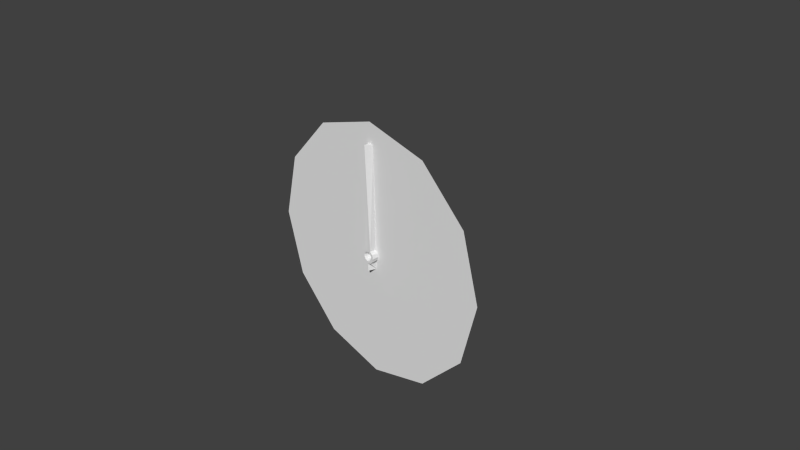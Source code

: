 # Source: niddle_second.blend  (saved by Blender 2.76.0; exported with 4.5.12 LTS)
import bpy
from mathutils import Matrix  # noqa: F401  (used for matrix-valued properties, if any)

bpy.ops.wm.read_factory_settings(use_empty=True)
scene = bpy.context.scene
scene.name = 'Scene'

# ---- collections
col_collection_1 = bpy.data.collections.new('Collection 1'); scene.collection.children.link(col_collection_1)

# ---- materials (node trees are filled in below, after node groups)
mat_material = bpy.data.materials.new('Material')
mat_material.alpha_threshold = 0.0
mat_material.use_transparent_shadow = False
mat_material.roughness = 0.5
mat_material.line_color = (0.0, 0.0, 0.0, 1.0)

# ---- material node trees

# ---- world
world_world = bpy.data.worlds.new('World'); scene.world = world_world
world_world.color = (0.05088, 0.05088, 0.05088)
world_world.use_sun_shadow = False
world_world.sun_shadow_jitter_overblur = 0.0
world_world.cycles.sampling_method = 'MANUAL'
world_world.cycles.sample_map_resolution = 256

# ---- cameras
cam_camera = bpy.data.cameras.new('Camera')
cam_camera.clip_end = 100.0
cam_camera.lens = 35.0
cam_camera.sensor_width = 32.0
cam_camera.sensor_height = 18.0
cam_camera.ortho_scale = 7.314
cam_camera.dof.focus_distance = 0.0
cam_camera.dof.aperture_fstop = 128.0

# ---- meshes
me_cylinder_002 = bpy.data.meshes.new('Cylinder.002')
me_cylinder_002.from_pydata([(0.0, 1.0, 1.0), (0.5, 0.866, 1.0), (0.866, 0.5, 1.0), (1.0, -4.371e-08, 1.0), (0.866, -0.5, 1.0), (0.5, -0.866, 1.0), (1.51e-07, -1.0, 1.0), (-0.5, -0.866, 1.0), (-0.866, -0.5, 1.0), (-1.0, -4.649e-07, 1.0), (-0.866, 0.5, 1.0), (-0.5, 0.866, 1.0)], [], [(1, 0, 11, 10, 9, 8, 7, 6, 5, 4, 3, 2)])
_uv = me_cylinder_002.uv_layers.new(name='UVMap')
_uv.uv.foreach_set('vector', [0.75, 0.933, 0.5, 1.0, 0.25, 0.933, 0.06699, 0.75, 0.0, 0.5, 0.06699, 0.25, 0.25, 0.06699, 0.5, 0.0, 0.75, 0.06699, 0.933, 0.25, 1.0, 0.5, 0.933, 0.75])
me_cylinder_002.use_remesh_preserve_volume = False
me_cylinder_002.use_remesh_preserve_attributes = False
me_cylinder_002.use_mirror_vertex_groups = False
me_cylinder_002.update()
me_cylinder = bpy.data.meshes.new('Cylinder')
me_cylinder.from_pydata([(-0.05, 0.0866, 0.05), (0.0, 0.1, 0.05), (-1.976e-07, 1.524, 0.05), (-0.04933, 1.511, -0.05006), (-0.0866, 0.05, 0.05), (0.05011, 1.51, -0.05006), (-0.05, 0.0866, -0.05006), (-1.976e-07, 1.524, -0.05006), (0.1, -4.371e-09, 0.05), (-0.05119, 0.04051, 0.05), (-0.04728, 0.04728, 0.05), (-0.01731, 0.06459, 0.05), (0.01731, 0.06459, 0.05), (0.04728, 0.04728, 0.05), (0.06459, 0.01731, 0.05), (0.06459, 0.009488, 0.05), (-0.0866, 0.05, -0.05006), (0.05, 0.0866, 0.05), (0.0, 0.1, -0.05006), (1.51e-08, -0.1, 0.05), (0.06459, -0.01731, 0.05), (0.04728, -0.04728, 0.05), (0.01731, -0.06459, 0.05), (-0.01731, -0.06459, 0.05), (-0.02201, -0.06187, 0.05), (-0.06459, 0.01187, 0.05), (-0.06459, 0.01731, 0.05), (-0.1, -4.47e-08, -0.05006), (-0.1, -4.649e-08, 0.05), (0.05, 0.0866, -0.05006), (-0.0866, -0.05, 0.05), (-0.04728, -0.04728, 0.05), (-0.06459, -0.01731, 0.05), (0.0866, -0.05, 0.05), (0.0866, 0.05, 0.05), (-0.0866, -0.05, -0.05006), (0.0866, 0.05, -0.05006), (-0.05, -0.0866, 0.05), (0.05, -0.0866, 0.05), (0.1, -9.948e-17, -0.05006), (0.0866, -0.05, -0.05006), (-0.05, -0.0866, -0.05006), (-0.0488, -0.1946, -0.05006), (2.833e-08, -0.2072, 0.05), (0.05, -0.0866, -0.05006), (0.05001, -0.1953, -0.05006), (1.51e-08, -0.1, -0.05006), (2.833e-08, -0.2072, -0.05006), (0.004198, 0.01567, -0.02964), (0.01147, 0.01147, -0.02964), (0.01567, 0.004198, -0.02964), (-0.004198, 0.01567, -0.02964), (-0.01147, 0.01147, -0.02964), (-0.01567, 0.004198, -0.02964), (-0.01567, -0.004198, -0.02964), (-0.01147, -0.01147, -0.02964), (-0.004198, -0.01567, -0.02964), (0.004198, -0.01567, -0.02964), (0.01147, -0.01147, -0.02964), (0.01567, -0.004198, -0.02964)], [], [(1, 2, 3, 0), (0, 4, 9, 10, 11, 12, 13, 14, 15, 8, 34, 17, 1), (2, 1, 17, 5), (6, 0, 3), (3, 2, 7), (16, 4, 0, 6), (7, 2, 5), (18, 6, 3, 7), (24, 19, 38, 33, 8, 15, 20, 21, 22, 23), (9, 4, 25, 26), (40, 44, 46, 41, 35, 27, 16, 6, 18, 29, 36, 39), (27, 28, 4, 16), (17, 29, 5), (29, 18, 7, 5), (25, 4, 28, 30, 37, 19, 24, 31, 32), (35, 30, 28, 27), (29, 17, 34, 36), (39, 8, 33, 40), (36, 34, 8, 39), (41, 37, 30, 35), (37, 42, 43, 19), (19, 43, 45, 38), (40, 33, 38, 44), (37, 41, 42), (44, 38, 45), (41, 46, 47, 42), (47, 43, 42), (45, 43, 47), (46, 44, 45, 47), (13, 12, 48, 49), (14, 13, 49, 50), (48, 51, 52, 53, 54, 55, 56, 57, 58, 59, 50, 49), (12, 11, 51, 48), (50, 59, 20, 15, 14), (21, 20, 59, 58), (22, 21, 58, 57), (23, 22, 57, 56), (56, 55, 31, 24, 23), (32, 31, 55, 54), (54, 53, 26, 25, 32), (53, 52, 10, 9, 26), (11, 10, 52, 51)])
_uv = me_cylinder.uv_layers.new(name='UVMap')
_uv.uv.foreach_set('vector', [0.5, 0.1775, 0.5, 1.0, 0.2533, 0.9927, 0.25, 0.1698, 0.25, 0.1698, 0.06699, 0.1486, 0.244, 0.1431, 0.2636, 0.1471, 0.4135, 0.1571, 0.5865, 0.1571, 0.7364, 0.1471, 0.823, 0.1297, 0.823, 0.1252, 1.0, 0.1197, 0.933, 0.1486, 0.75, 0.1698, 0.5, 0.1775, 0.5, 1.0, 0.5, 0.1775, 0.75, 0.1698, 0.7506, 0.992, 0.25, 0.1698, 0.25, 0.1698, 0.2533, 0.9927, 0.2533, 0.9927, 0.5, 1.0, 0.5, 1.0, 0.06699, 0.1486, 0.06699, 0.1486, 0.25, 0.1698, 0.25, 0.1698, 0.5, 1.0, 0.5, 1.0, 0.7506, 0.992, 0.5, 0.1775, 0.25, 0.1698, 0.2533, 0.9927, 0.5, 1.0, 0.3899, 0.08399, 0.5, 0.06196, 0.75, 0.0697, 0.933, 0.09085, 1.0, 0.1197, 0.823, 0.1252, 0.823, 0.1097, 0.7364, 0.09242, 0.5865, 0.08242, 0.4135, 0.08242, 0.244, 0.1431, 0.06699, 0.1486, 0.177, 0.1266, 0.177, 0.1297, 0.933, 0.09085, 0.75, 0.0697, 0.5, 0.06196, 0.25, 0.0697, 0.06699, 0.09085, 0.0, 0.1197, 0.06699, 0.1486, 0.25, 0.1698, 0.5, 0.1775, 0.75, 0.1698, 0.933, 0.1486, 1.0, 0.1197, 0.0, 0.1197, 0.0, 0.1197, 0.06699, 0.1486, 0.06699, 0.1486, 0.75, 0.1698, 0.75, 0.1698, 0.7506, 0.992, 0.75, 0.1698, 0.5, 0.1775, 0.5, 1.0, 0.7506, 0.992, 0.177, 0.1266, 0.06699, 0.1486, 0.0, 0.1197, 0.06699, 0.09085, 0.25, 0.0697, 0.5, 0.06196, 0.3899, 0.08399, 0.2636, 0.09242, 0.177, 0.1097, 0.06699, 0.09085, 0.06699, 0.09085, 0.0, 0.1197, 0.0, 0.1197, 0.75, 0.1698, 0.75, 0.1698, 0.933, 0.1486, 0.933, 0.1486, 1.0, 0.1197, 1.0, 0.1197, 0.933, 0.09085, 0.933, 0.09085, 0.933, 0.1486, 0.933, 0.1486, 1.0, 0.1197, 1.0, 0.1197, 0.25, 0.0697, 0.25, 0.0697, 0.06699, 0.09085, 0.06699, 0.09085, 0.25, 0.0697, 0.256, 0.007277, 0.5, 0.0, 0.5, 0.06196, 0.5, 0.06196, 0.5, 0.0, 0.75, 0.006926, 0.75, 0.0697, 0.933, 0.09085, 0.933, 0.09085, 0.75, 0.0697, 0.75, 0.0697, 0.25, 0.0697, 0.25, 0.0697, 0.256, 0.007277, 0.75, 0.0697, 0.75, 0.0697, 0.75, 0.006926, 0.25, 0.0697, 0.5, 0.06196, 0.5, 0.0, 0.256, 0.007277, 0.5, 0.0, 0.5, 0.0, 0.256, 0.007277, 0.75, 0.006926, 0.5, 0.0, 0.5, 0.0, 0.5, 0.06196, 0.75, 0.0697, 0.75, 0.006926, 0.5, 0.0, 0.0, 0.0, 0.0, 0.0, 0.0, 0.0, 0.0, 0.0, 0.0, 0.0, 0.0, 0.0, 0.0, 0.0, 0.0, 0.0, 0.0, 0.0, 0.0, 0.0, 0.0, 0.0, 0.0, 0.0, 0.0, 0.0, 0.0, 0.0, 0.0, 0.0, 0.0, 0.0, 0.0, 0.0, 0.0, 0.0, 0.0, 0.0, 0.0, 0.0, 0.0, 0.0, 0.0, 0.0, 0.0, 0.0, 0.0, 0.0, 0.0, 0.0, 0.0, 0.0, 0.0, 0.0, 0.0, 0.0, 0.0, 0.0, 0.0, 0.0, 0.0, 0.0, 0.0, 0.0, 0.0, 0.0, 0.0, 0.0, 0.0, 0.0, 0.0, 0.0, 0.0, 0.0, 0.0, 0.0, 0.0, 0.0, 0.0, 0.0, 0.0, 0.0, 0.0, 0.0, 0.0, 0.0, 0.0, 0.0, 0.0, 0.0, 0.0, 0.0, 0.0, 0.0, 0.0, 0.0, 0.0, 0.0, 0.0, 0.0, 0.0, 0.0, 0.0, 0.0, 0.0, 0.0, 0.0, 0.0, 0.0, 0.0, 0.0, 0.0, 0.0, 0.0, 0.0, 0.0, 0.0, 0.0, 0.0, 0.0, 0.0, 0.0, 0.0, 0.0, 0.0, 0.0, 0.0, 0.0])
me_cylinder.materials.append(mat_material)
me_cylinder.use_remesh_preserve_volume = False
me_cylinder.use_remesh_preserve_attributes = False
me_cylinder.use_mirror_vertex_groups = False
me_cylinder.update()

# ---- objects
ob_clock_guideline = bpy.data.objects.new('clock guideline', me_cylinder_002)
ob_camera = bpy.data.objects.new('Camera', cam_camera)
ob_second = bpy.data.objects.new('second', me_cylinder)

# ---- transforms, parenting, visibility, modifiers, constraints
ob_clock_guideline.location = (0.0, 1.79, 0.0)
ob_clock_guideline.rotation_euler = (1.571, 0.0, 0.0)
ob_clock_guideline.scale = (1.8, 1.8, 1.8)
ob_clock_guideline.display_type = 'WIRE'
ob_clock_guideline.show_name = True
ob_clock_guideline.lineart.crease_threshold = 0.0
ob_camera.location = (7.481, -6.508, 5.344)
ob_camera.rotation_euler = (1.109, 0.01082, 0.8149)
ob_camera.lock_rotations_4d = False
ob_camera.empty_display_type = 'ARROWS'
ob_camera.color = (0.0, 0.0, 0.0, 0.0)
ob_camera.display_type = 'WIRE'
ob_camera.lineart.crease_threshold = 0.0
ob_second.location = (0.0, -0.05149, 0.0)
ob_second.rotation_euler = (1.571, 0.0, 0.0)
ob_second.lineart.crease_threshold = 0.0

# ---- collection membership
col_collection_1.objects.link(ob_clock_guideline)
col_collection_1.objects.link(ob_camera)
col_collection_1.objects.link(ob_second)

# ---- scene / render settings (as saved in the file)
scene.camera = ob_camera
scene.frame_start = 1; scene.frame_end = 59; scene.frame_set(1)
scene.render.engine = 'BLENDER_EEVEE_NEXT'
scene.render.resolution_percentage = 50
scene.render.dither_intensity = 0.0
scene.cycles.use_denoising = False
scene.cycles.samples = 10
scene.cycles.sampling_pattern = 'TABULATED_SOBOL'
scene.cycles.light_sampling_threshold = 0.0
scene.cycles.use_adaptive_sampling = False
scene.cycles.use_light_tree = False
scene.cycles.blur_glossy = 0.0
scene.cycles.pixel_filter_type = 'GAUSSIAN'
scene.cycles.sample_clamp_indirect = 0.0
scene.view_settings.view_transform = 'Standard'
bpy.context.view_layer.update()

# ---- added for rendering (the .blend has no usable light): sun
light_auto_sun = bpy.data.lights.new('AutoSun', 'SUN')
light_auto_sun.energy = 3.0
light_auto_sun.angle = 0.0523599
ob_auto_sun = bpy.data.objects.new('AutoSun', light_auto_sun)
scene.collection.objects.link(ob_auto_sun)
ob_auto_sun.rotation_euler = (0.872665, 0.174533, 0.523599)
bpy.context.view_layer.update()
